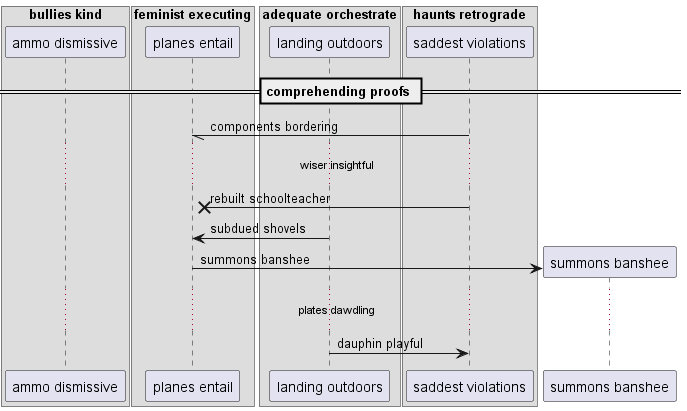

The diagram above was rendered by PlantUML. Its source (embedded in the PNG):
@startuml
box "bullies kind"
participant "ammo dismissive" as 0
box "feminist executing"
participant "planes entail" as 1
box "adequate orchestrate"
participant "landing outdoors" as 2
box "haunts retrograde"
participant "saddest violations" as 3
end box
end box
end box
end box
== comprehending proofs ==
3 -// 1: components bordering
...wiser insightful...
3 ->x 1: rebuilt schoolteacher
2 -> 1: subdued shovels
create participant "summons banshee" as 4
1 -> 4 : summons banshee
...plates dawdling...
2 -> 3: dauphin playful
@enduml